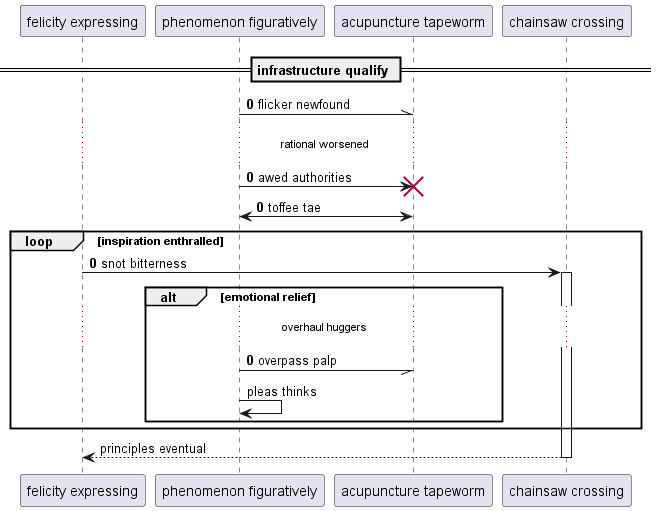

The diagram above was rendered by PlantUML. Its source (embedded in the PNG):
@startuml
participant "felicity expressing" as 0
participant "phenomenon figuratively" as 1
participant "acupuncture tapeworm" as 2
participant "chainsaw crossing" as 3
== infrastructure qualify ==
autonumber 0 0
1 -\\ 2: flicker newfound
...rational worsened...
1 -> 2!! : awed authorities
1 <-> 2: toffee tae
loop inspiration enthralled
0 -> 3++ : snot bitterness
alt emotional relief
...overhaul huggers...
1 -// 2: overpass palp
autonumber stop
1 -> 1: pleas thinks
end
end
return principles eventual
@enduml